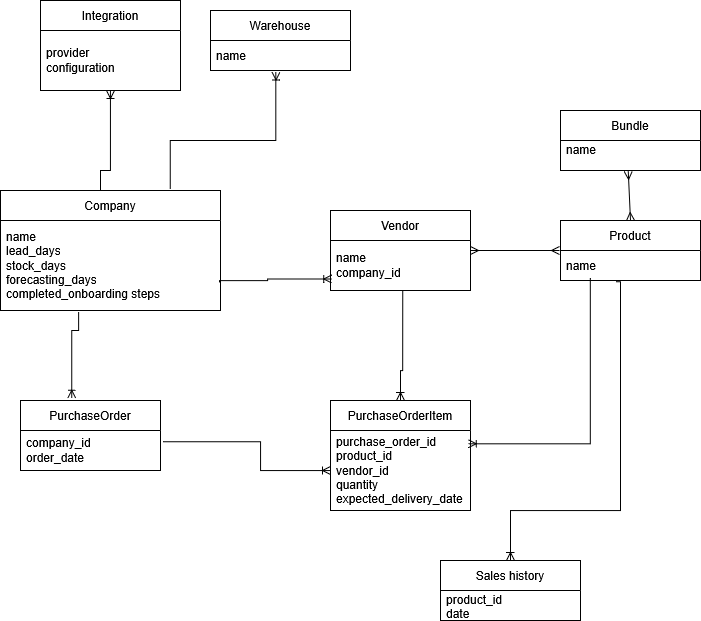

The diagram above was exported from draw.io. Its source (the exported page's mxGraphModel, read from the mxfile embedded in the PNG):
<mxGraphModel dx="1425" dy="1854" grid="1" gridSize="10" guides="1" tooltips="1" connect="1" arrows="1" fold="1" page="1" pageScale="1" pageWidth="850" pageHeight="1100" math="0" shadow="0">
  <root>
    <mxCell id="0" />
    <mxCell id="1" parent="0" />
    <mxCell id="nyt3mAbSwnln_Laf0178-8" parent="1" style="swimlane;fontStyle=0;childLayout=stackLayout;horizontal=1;startSize=30;horizontalStack=0;resizeParent=1;resizeParentMax=0;resizeLast=0;collapsible=1;marginBottom=0;whiteSpace=wrap;html=1;" value="&lt;div&gt;Company&lt;/div&gt;" vertex="1">
      <mxGeometry height="120" width="220" x="290" y="110" as="geometry" />
    </mxCell>
    <mxCell id="nyt3mAbSwnln_Laf0178-9" parent="nyt3mAbSwnln_Laf0178-8" style="text;strokeColor=none;fillColor=none;align=left;verticalAlign=middle;spacingLeft=4;spacingRight=4;overflow=hidden;points=[[0,0.5],[1,0.5]];portConstraint=eastwest;rotatable=0;whiteSpace=wrap;html=1;" value="&lt;div&gt;name&lt;/div&gt;&lt;div&gt;lead_days&lt;/div&gt;&lt;div&gt;stock_days&lt;/div&gt;&lt;div&gt;forecasting_days&lt;/div&gt;&lt;div&gt;completed_onboarding steps&lt;/div&gt;" vertex="1">
      <mxGeometry height="90" width="220" y="30" as="geometry" />
    </mxCell>
    <mxCell id="Q-P9Hz2P-8Q6b_RJds7m-3" parent="1" style="swimlane;fontStyle=0;childLayout=stackLayout;horizontal=1;startSize=30;horizontalStack=0;resizeParent=1;resizeParentMax=0;resizeLast=0;collapsible=1;marginBottom=0;whiteSpace=wrap;html=1;" value="PurchaseOrder" vertex="1">
      <mxGeometry height="70" width="140" x="310" y="320" as="geometry" />
    </mxCell>
    <mxCell id="Q-P9Hz2P-8Q6b_RJds7m-4" parent="Q-P9Hz2P-8Q6b_RJds7m-3" style="text;strokeColor=none;fillColor=none;align=left;verticalAlign=middle;spacingLeft=4;spacingRight=4;overflow=hidden;points=[[0,0.5],[1,0.5]];portConstraint=eastwest;rotatable=0;whiteSpace=wrap;html=1;" value="&lt;div&gt;company_id&amp;nbsp;&lt;/div&gt;&lt;div&gt;order_date&lt;/div&gt;" vertex="1">
      <mxGeometry height="40" width="140" y="30" as="geometry" />
    </mxCell>
    <mxCell id="Q-P9Hz2P-8Q6b_RJds7m-7" parent="1" style="swimlane;fontStyle=0;childLayout=stackLayout;horizontal=1;startSize=30;horizontalStack=0;resizeParent=1;resizeParentMax=0;resizeLast=0;collapsible=1;marginBottom=0;whiteSpace=wrap;html=1;" value="PurchaseOrderItem" vertex="1">
      <mxGeometry height="110" width="140" x="620" y="320" as="geometry" />
    </mxCell>
    <mxCell id="Q-P9Hz2P-8Q6b_RJds7m-8" parent="Q-P9Hz2P-8Q6b_RJds7m-7" style="text;strokeColor=none;fillColor=none;align=left;verticalAlign=middle;spacingLeft=4;spacingRight=4;overflow=hidden;points=[[0,0.5],[1,0.5]];portConstraint=eastwest;rotatable=0;whiteSpace=wrap;html=1;" value="purchase_order_id&lt;br&gt;product_id&lt;br&gt;vendor_id&lt;br&gt;quantity&lt;br&gt;expected_delivery_date" vertex="1">
      <mxGeometry height="80" width="140" y="30" as="geometry" />
    </mxCell>
    <mxCell id="Q-P9Hz2P-8Q6b_RJds7m-9" parent="1" style="swimlane;fontStyle=0;childLayout=stackLayout;horizontal=1;startSize=30;horizontalStack=0;resizeParent=1;resizeParentMax=0;resizeLast=0;collapsible=1;marginBottom=0;whiteSpace=wrap;html=1;" value="Product" vertex="1">
      <mxGeometry height="60" width="140" x="850" y="140" as="geometry" />
    </mxCell>
    <mxCell id="Q-P9Hz2P-8Q6b_RJds7m-10" parent="Q-P9Hz2P-8Q6b_RJds7m-9" style="text;strokeColor=none;fillColor=none;align=left;verticalAlign=middle;spacingLeft=4;spacingRight=4;overflow=hidden;points=[[0,0.5],[1,0.5]];portConstraint=eastwest;rotatable=0;whiteSpace=wrap;html=1;" value="&lt;div&gt;name&lt;/div&gt;" vertex="1">
      <mxGeometry height="30" width="140" y="30" as="geometry" />
    </mxCell>
    <mxCell id="Q-P9Hz2P-8Q6b_RJds7m-11" parent="1" style="swimlane;fontStyle=0;childLayout=stackLayout;horizontal=1;startSize=30;horizontalStack=0;resizeParent=1;resizeParentMax=0;resizeLast=0;collapsible=1;marginBottom=0;whiteSpace=wrap;html=1;" value="Vendor" vertex="1">
      <mxGeometry height="80" width="140" x="620" y="130" as="geometry" />
    </mxCell>
    <mxCell id="Q-P9Hz2P-8Q6b_RJds7m-12" parent="Q-P9Hz2P-8Q6b_RJds7m-11" style="text;strokeColor=none;fillColor=none;align=left;verticalAlign=middle;spacingLeft=4;spacingRight=4;overflow=hidden;points=[[0,0.5],[1,0.5]];portConstraint=eastwest;rotatable=0;whiteSpace=wrap;html=1;" value="&lt;div&gt;name&lt;/div&gt;company_id" vertex="1">
      <mxGeometry height="50" width="140" y="30" as="geometry" />
    </mxCell>
    <mxCell id="Q-P9Hz2P-8Q6b_RJds7m-17" parent="1" style="swimlane;fontStyle=0;childLayout=stackLayout;horizontal=1;startSize=30;horizontalStack=0;resizeParent=1;resizeParentMax=0;resizeLast=0;collapsible=1;marginBottom=0;whiteSpace=wrap;html=1;" value="Warehouse" vertex="1">
      <mxGeometry height="60" width="140" x="500" y="-70" as="geometry" />
    </mxCell>
    <mxCell id="Q-P9Hz2P-8Q6b_RJds7m-18" parent="Q-P9Hz2P-8Q6b_RJds7m-17" style="text;strokeColor=none;fillColor=none;align=left;verticalAlign=middle;spacingLeft=4;spacingRight=4;overflow=hidden;points=[[0,0.5],[1,0.5]];portConstraint=eastwest;rotatable=0;whiteSpace=wrap;html=1;" value="&lt;div&gt;name&lt;/div&gt;" vertex="1">
      <mxGeometry height="30" width="140" y="30" as="geometry" />
    </mxCell>
    <mxCell id="Q-P9Hz2P-8Q6b_RJds7m-21" parent="1" style="swimlane;fontStyle=0;childLayout=stackLayout;horizontal=1;startSize=30;horizontalStack=0;resizeParent=1;resizeParentMax=0;resizeLast=0;collapsible=1;marginBottom=0;whiteSpace=wrap;html=1;" value="Bundle" vertex="1">
      <mxGeometry height="60" width="140" x="850" y="30" as="geometry" />
    </mxCell>
    <mxCell id="Q-P9Hz2P-8Q6b_RJds7m-22" parent="Q-P9Hz2P-8Q6b_RJds7m-21" style="text;strokeColor=none;fillColor=none;align=left;verticalAlign=middle;spacingLeft=4;spacingRight=4;overflow=hidden;points=[[0,0.5],[1,0.5]];portConstraint=eastwest;rotatable=0;whiteSpace=wrap;html=1;" value="&lt;div&gt;name&lt;/div&gt;&lt;div&gt;&lt;br&gt;&lt;/div&gt;" vertex="1">
      <mxGeometry height="30" width="140" y="30" as="geometry" />
    </mxCell>
    <mxCell id="Q-P9Hz2P-8Q6b_RJds7m-25" parent="1" style="swimlane;fontStyle=0;childLayout=stackLayout;horizontal=1;startSize=30;horizontalStack=0;resizeParent=1;resizeParentMax=0;resizeLast=0;collapsible=1;marginBottom=0;whiteSpace=wrap;html=1;" value="Sales history" vertex="1">
      <mxGeometry height="60" width="140" x="730" y="480" as="geometry" />
    </mxCell>
    <mxCell id="Q-P9Hz2P-8Q6b_RJds7m-26" parent="Q-P9Hz2P-8Q6b_RJds7m-25" style="text;strokeColor=none;fillColor=none;align=left;verticalAlign=middle;spacingLeft=4;spacingRight=4;overflow=hidden;points=[[0,0.5],[1,0.5]];portConstraint=eastwest;rotatable=0;whiteSpace=wrap;html=1;" value="product_id&lt;br&gt;&lt;div&gt;date&lt;/div&gt;" vertex="1">
      <mxGeometry height="30" width="140" y="30" as="geometry" />
    </mxCell>
    <mxCell id="Q-P9Hz2P-8Q6b_RJds7m-31" edge="1" parent="1" source="Q-P9Hz2P-8Q6b_RJds7m-11" style="edgeStyle=entityRelationEdgeStyle;fontSize=12;html=1;endArrow=ERmany;startArrow=ERmany;rounded=0;entryX=-0.007;entryY=0;entryDx=0;entryDy=0;entryPerimeter=0;exitX=1;exitY=0.5;exitDx=0;exitDy=0;" target="Q-P9Hz2P-8Q6b_RJds7m-10" value="">
      <mxGeometry height="100" relative="1" width="100" as="geometry">
        <mxPoint x="140" y="610" as="sourcePoint" />
        <mxPoint x="240" y="510" as="targetPoint" />
      </mxGeometry>
    </mxCell>
    <mxCell id="Q-P9Hz2P-8Q6b_RJds7m-33" edge="1" parent="1" source="Q-P9Hz2P-8Q6b_RJds7m-22" style="fontSize=12;html=1;endArrow=ERmany;startArrow=ERmany;rounded=0;exitX=0.484;exitY=1.028;exitDx=0;exitDy=0;entryX=0.5;entryY=0;entryDx=0;entryDy=0;exitPerimeter=0;" target="Q-P9Hz2P-8Q6b_RJds7m-9" value="">
      <mxGeometry height="100" relative="1" width="100" as="geometry">
        <mxPoint x="1050" y="70" as="sourcePoint" />
        <mxPoint x="950" y="120" as="targetPoint" />
      </mxGeometry>
    </mxCell>
    <mxCell id="Q-P9Hz2P-8Q6b_RJds7m-36" parent="1" style="swimlane;fontStyle=0;childLayout=stackLayout;horizontal=1;startSize=30;horizontalStack=0;resizeParent=1;resizeParentMax=0;resizeLast=0;collapsible=1;marginBottom=0;whiteSpace=wrap;html=1;" value="Integration" vertex="1">
      <mxGeometry height="90" width="140" x="330" y="-80" as="geometry" />
    </mxCell>
    <mxCell id="Q-P9Hz2P-8Q6b_RJds7m-37" parent="Q-P9Hz2P-8Q6b_RJds7m-36" style="text;strokeColor=none;fillColor=none;align=left;verticalAlign=middle;spacingLeft=4;spacingRight=4;overflow=hidden;points=[[0,0.5],[1,0.5]];portConstraint=eastwest;rotatable=0;whiteSpace=wrap;html=1;" value="&lt;div&gt;provider&lt;/div&gt;configuration" vertex="1">
      <mxGeometry height="60" width="140" y="30" as="geometry" />
    </mxCell>
    <mxCell id="Q-P9Hz2P-8Q6b_RJds7m-38" edge="1" parent="1" source="nyt3mAbSwnln_Laf0178-9" style="edgeStyle=orthogonalEdgeStyle;fontSize=12;html=1;endArrow=ERoneToMany;rounded=0;entryX=0.366;entryY=-0.033;entryDx=0;entryDy=0;entryPerimeter=0;exitX=0.355;exitY=1.017;exitDx=0;exitDy=0;exitPerimeter=0;" target="Q-P9Hz2P-8Q6b_RJds7m-3" value="">
      <mxGeometry height="100" relative="1" width="100" as="geometry">
        <Array as="points">
          <mxPoint x="368" y="250" />
          <mxPoint x="361" y="250" />
        </Array>
        <mxPoint x="680" y="450" as="sourcePoint" />
        <mxPoint x="780" y="350" as="targetPoint" />
      </mxGeometry>
    </mxCell>
    <mxCell id="Q-P9Hz2P-8Q6b_RJds7m-39" edge="1" parent="1" source="nyt3mAbSwnln_Laf0178-9" style="edgeStyle=orthogonalEdgeStyle;fontSize=12;html=1;endArrow=ERoneToMany;rounded=0;entryX=0.009;entryY=0.768;entryDx=0;entryDy=0;entryPerimeter=0;exitX=0.995;exitY=0.687;exitDx=0;exitDy=0;exitPerimeter=0;" target="Q-P9Hz2P-8Q6b_RJds7m-12" value="">
      <mxGeometry height="100" relative="1" width="100" as="geometry">
        <Array as="points">
          <mxPoint x="509" y="200" />
          <mxPoint x="557" y="200" />
          <mxPoint x="557" y="198" />
        </Array>
        <mxPoint x="557" y="230" as="sourcePoint" />
        <mxPoint x="550" y="316" as="targetPoint" />
      </mxGeometry>
    </mxCell>
    <mxCell id="Q-P9Hz2P-8Q6b_RJds7m-41" edge="1" parent="1" source="Q-P9Hz2P-8Q6b_RJds7m-4" style="edgeStyle=orthogonalEdgeStyle;fontSize=12;html=1;endArrow=ERoneToMany;rounded=0;entryX=0;entryY=0.5;entryDx=0;entryDy=0;exitX=1.021;exitY=0.279;exitDx=0;exitDy=0;exitPerimeter=0;" target="Q-P9Hz2P-8Q6b_RJds7m-8" value="">
      <mxGeometry height="100" relative="1" width="100" as="geometry">
        <Array as="points">
          <mxPoint x="550" y="361" />
          <mxPoint x="550" y="390" />
        </Array>
        <mxPoint x="547" y="260" as="sourcePoint" />
        <mxPoint x="540" y="346" as="targetPoint" />
      </mxGeometry>
    </mxCell>
    <mxCell id="Q-P9Hz2P-8Q6b_RJds7m-42" edge="1" parent="1" source="Q-P9Hz2P-8Q6b_RJds7m-12" style="edgeStyle=orthogonalEdgeStyle;fontSize=12;html=1;endArrow=ERoneToMany;rounded=0;entryX=0.5;entryY=0;entryDx=0;entryDy=0;exitX=0.516;exitY=1.003;exitDx=0;exitDy=0;exitPerimeter=0;" target="Q-P9Hz2P-8Q6b_RJds7m-7" value="">
      <mxGeometry height="100" relative="1" width="100" as="geometry">
        <Array as="points">
          <mxPoint x="692" y="290" />
          <mxPoint x="690" y="290" />
        </Array>
        <mxPoint x="607" y="260" as="sourcePoint" />
        <mxPoint x="600" y="346" as="targetPoint" />
      </mxGeometry>
    </mxCell>
    <mxCell id="Q-P9Hz2P-8Q6b_RJds7m-44" edge="1" parent="1" source="Q-P9Hz2P-8Q6b_RJds7m-10" style="edgeStyle=orthogonalEdgeStyle;fontSize=12;html=1;endArrow=ERoneToMany;rounded=0;entryX=0.984;entryY=0.166;entryDx=0;entryDy=0;entryPerimeter=0;exitX=0.213;exitY=0.924;exitDx=0;exitDy=0;exitPerimeter=0;" target="Q-P9Hz2P-8Q6b_RJds7m-8" value="">
      <mxGeometry height="100" relative="1" width="100" as="geometry">
        <Array as="points">
          <mxPoint x="880" y="363" />
        </Array>
        <mxPoint x="877" y="240" as="sourcePoint" />
        <mxPoint x="870" y="326" as="targetPoint" />
      </mxGeometry>
    </mxCell>
    <mxCell id="Q-P9Hz2P-8Q6b_RJds7m-46" edge="1" parent="1" source="Q-P9Hz2P-8Q6b_RJds7m-10" style="edgeStyle=orthogonalEdgeStyle;fontSize=12;html=1;endArrow=ERoneToMany;rounded=0;entryX=0.5;entryY=0;entryDx=0;entryDy=0;exitX=0.4;exitY=1.039;exitDx=0;exitDy=0;exitPerimeter=0;" target="Q-P9Hz2P-8Q6b_RJds7m-25" value="">
      <mxGeometry height="100" relative="1" width="100" as="geometry">
        <Array as="points">
          <mxPoint x="910" y="201" />
          <mxPoint x="910" y="430" />
          <mxPoint x="800" y="430" />
        </Array>
        <mxPoint x="910" y="280" as="sourcePoint" />
        <mxPoint x="903" y="366" as="targetPoint" />
      </mxGeometry>
    </mxCell>
    <mxCell id="Q-P9Hz2P-8Q6b_RJds7m-48" edge="1" parent="1" source="nyt3mAbSwnln_Laf0178-8" style="edgeStyle=orthogonalEdgeStyle;fontSize=12;html=1;endArrow=ERoneToMany;rounded=0;exitX=0.455;exitY=0;exitDx=0;exitDy=0;exitPerimeter=0;" target="Q-P9Hz2P-8Q6b_RJds7m-37" value="">
      <mxGeometry height="100" relative="1" width="100" as="geometry">
        <Array as="points">
          <mxPoint x="390" y="90" />
          <mxPoint x="400" y="90" />
        </Array>
        <mxPoint x="267" y="200" as="sourcePoint" />
        <mxPoint x="260" y="286" as="targetPoint" />
      </mxGeometry>
    </mxCell>
    <mxCell id="Q-P9Hz2P-8Q6b_RJds7m-49" edge="1" parent="1" source="nyt3mAbSwnln_Laf0178-8" style="edgeStyle=orthogonalEdgeStyle;fontSize=12;html=1;endArrow=ERoneToMany;rounded=0;entryX=0.467;entryY=1.051;entryDx=0;entryDy=0;entryPerimeter=0;exitX=0.772;exitY=-0.01;exitDx=0;exitDy=0;exitPerimeter=0;" target="Q-P9Hz2P-8Q6b_RJds7m-18" value="">
      <mxGeometry height="100" relative="1" width="100" as="geometry">
        <Array as="points">
          <mxPoint x="460" y="60" />
          <mxPoint x="565" y="60" />
        </Array>
        <mxPoint x="257" y="300" as="sourcePoint" />
        <mxPoint x="250" y="386" as="targetPoint" />
      </mxGeometry>
    </mxCell>
  </root>
</mxGraphModel>